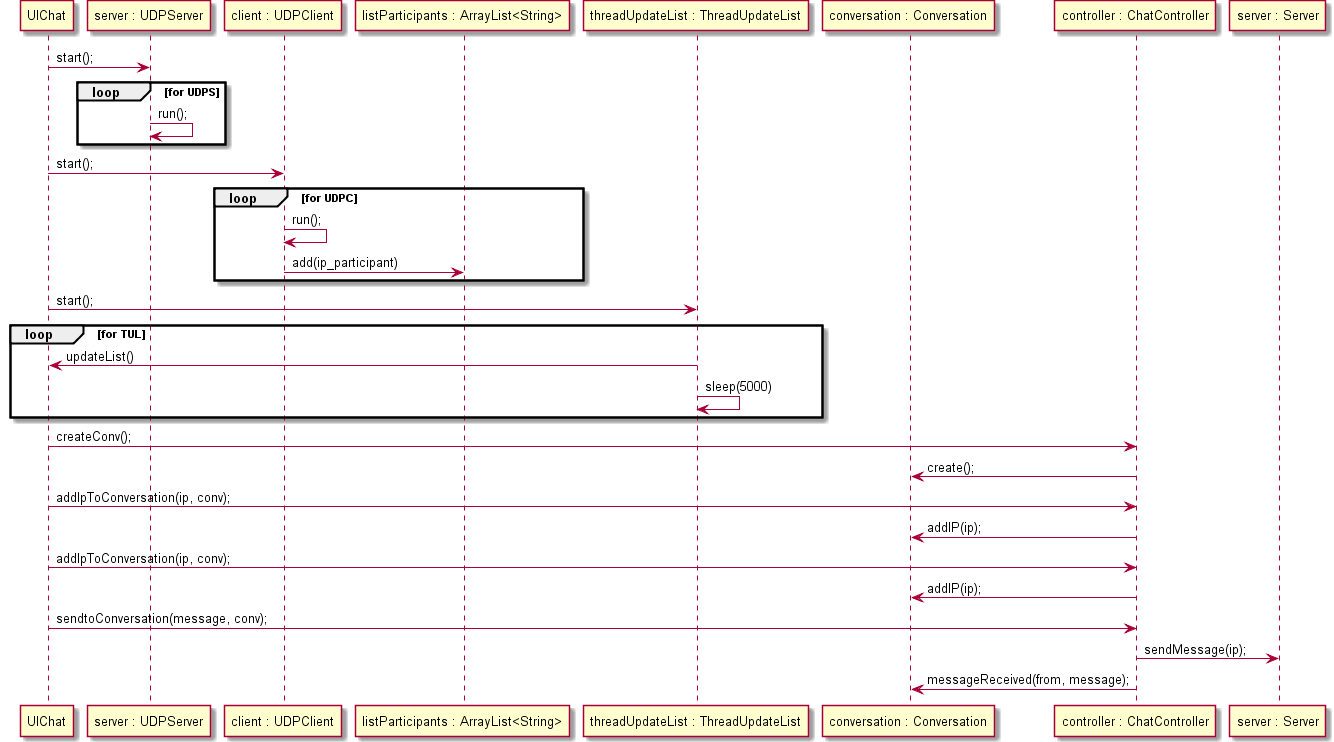

The diagram above was rendered by PlantUML. Its source (embedded in the PNG):
@startuml doc-files/us081_design.png
participant "UIChat" as UIC
participant "server : UDPServer" as UDPS
participant "client : UDPClient" as UDPC
participant "listParticipants : ArrayList<String>" as LSTP
participant "threadUpdateList : ThreadUpdateList" as TUL
participant "conversation : Conversation" as conv
participant "controller : ChatController" as control
participant "server : Server" as srv

UIC -> UDPS: start();
loop for UDPS
  UDPS -> UDPS: run();
end

UIC -> UDPC : start();
loop for UDPC
  UDPC -> UDPC: run();
  UDPC -> LSTP : add(ip_participant)
end

UIC -> TUL : start();
loop for TUL
  TUL -> UIC : updateList()
  TUL -> TUL : sleep(5000)
end

UIC -> control: createConv();
control -> conv: create();
UIC -> control: addIpToConversation(ip, conv);
control -> conv: addIP(ip);
UIC -> control: addIpToConversation(ip, conv);
control -> conv: addIP(ip);
UIC -> control: sendtoConversation(message, conv);
control -> srv :sendMessage(ip);
control -> conv: messageReceived(from, message);
@enduml